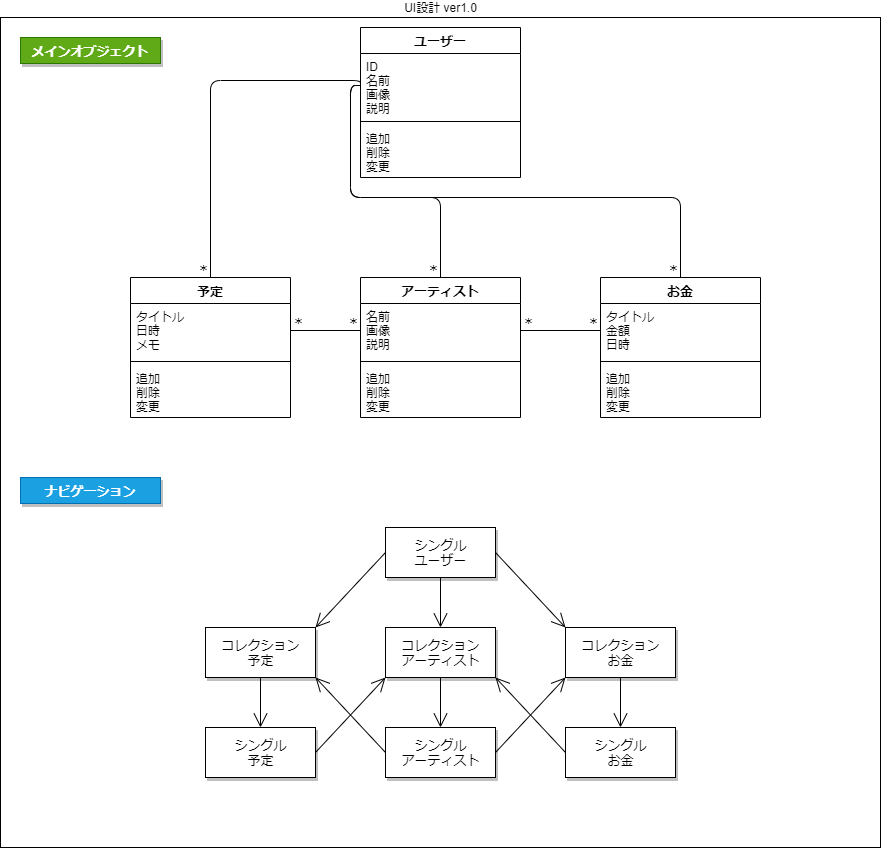

The diagram above was exported from draw.io. Its source (the exported page's mxGraphModel, read from the mxfile embedded in the PNG):
<mxGraphModel dx="1101" dy="550" grid="1" gridSize="10" guides="1" tooltips="1" connect="1" arrows="1" fold="1" page="1" pageScale="1" pageWidth="2339" pageHeight="3300" background="#FFFFFF" math="0" shadow="0">
  <root>
    <mxCell id="0" />
    <mxCell id="1" parent="0" />
    <mxCell id="165" value="UI設計 ver1.0" style="html=1;labelPosition=center;verticalLabelPosition=top;align=center;verticalAlign=bottom;fontColor=#050505;fillColor=#FFFFFF;" vertex="1" parent="1">
      <mxGeometry x="120" y="40" width="880" height="830" as="geometry" />
    </mxCell>
    <mxCell id="193" value="" style="endArrow=none;html=1;edgeStyle=orthogonalEdgeStyle;labelBackgroundColor=none;strokeColor=#000000;fontColor=#000000;entryX=0.5;entryY=0;entryDx=0;entryDy=0;exitX=0;exitY=0.5;exitDx=0;exitDy=0;" edge="1" parent="1" source="221" target="208">
      <mxGeometry relative="1" as="geometry">
        <mxPoint x="560" y="210" as="sourcePoint" />
        <mxPoint x="640" y="300" as="targetPoint" />
      </mxGeometry>
    </mxCell>
    <mxCell id="195" value="＊" style="resizable=0;html=1;align=right;verticalAlign=bottom;labelBackgroundColor=none;fontSize=13;fontColor=#000000;" connectable="0" vertex="1" parent="193">
      <mxGeometry x="1" relative="1" as="geometry">
        <mxPoint as="offset" />
      </mxGeometry>
    </mxCell>
    <mxCell id="196" value="" style="endArrow=none;html=1;edgeStyle=orthogonalEdgeStyle;labelBackgroundColor=none;strokeColor=#000000;fontColor=#000000;entryX=0.5;entryY=0;entryDx=0;entryDy=0;exitX=0;exitY=0.5;exitDx=0;exitDy=0;" edge="1" parent="1" source="221" target="216">
      <mxGeometry relative="1" as="geometry">
        <mxPoint x="610" y="198" as="sourcePoint" />
        <mxPoint x="610" y="310" as="targetPoint" />
      </mxGeometry>
    </mxCell>
    <mxCell id="197" value="＊" style="resizable=0;html=1;align=right;verticalAlign=bottom;labelBackgroundColor=none;fontSize=13;fontColor=#000000;" connectable="0" vertex="1" parent="196">
      <mxGeometry x="1" relative="1" as="geometry">
        <mxPoint as="offset" />
      </mxGeometry>
    </mxCell>
    <mxCell id="198" value="" style="endArrow=none;html=1;edgeStyle=orthogonalEdgeStyle;labelBackgroundColor=none;strokeColor=#000000;fontColor=#000000;exitX=0;exitY=0.5;exitDx=0;exitDy=0;entryX=0.5;entryY=0;entryDx=0;entryDy=0;" edge="1" parent="1" source="221" target="204">
      <mxGeometry relative="1" as="geometry">
        <mxPoint x="620" y="168" as="sourcePoint" />
        <mxPoint x="810" y="310" as="targetPoint" />
        <Array as="points">
          <mxPoint x="330" y="103" />
        </Array>
      </mxGeometry>
    </mxCell>
    <mxCell id="199" value="＊" style="resizable=0;html=1;align=right;verticalAlign=bottom;labelBackgroundColor=none;fontSize=13;fontColor=#000000;" connectable="0" vertex="1" parent="198">
      <mxGeometry x="1" relative="1" as="geometry">
        <mxPoint as="offset" />
      </mxGeometry>
    </mxCell>
    <mxCell id="204" value="予定" style="swimlane;fontStyle=1;align=center;verticalAlign=top;childLayout=stackLayout;horizontal=1;startSize=26;horizontalStack=0;resizeParent=1;resizeParentMax=0;resizeLast=0;collapsible=1;marginBottom=0;labelBackgroundColor=none;strokeColor=#000000;fillColor=#FFFFFF;fontSize=13;fontColor=#000000;" vertex="1" parent="1">
      <mxGeometry x="250" y="300" width="160" height="140" as="geometry" />
    </mxCell>
    <mxCell id="205" value="タイトル&#10;日時&#10;メモ" style="text;strokeColor=none;fillColor=none;align=left;verticalAlign=top;spacingLeft=4;spacingRight=4;overflow=hidden;rotatable=0;points=[[0,0.5],[1,0.5]];portConstraint=eastwest;fontColor=#000000;" vertex="1" parent="204">
      <mxGeometry y="26" width="160" height="54" as="geometry" />
    </mxCell>
    <mxCell id="206" value="" style="line;strokeWidth=1;fillColor=none;align=left;verticalAlign=middle;spacingTop=-1;spacingLeft=3;spacingRight=3;rotatable=0;labelPosition=right;points=[];portConstraint=eastwest;" vertex="1" parent="204">
      <mxGeometry y="80" width="160" height="8" as="geometry" />
    </mxCell>
    <mxCell id="207" value="追加&#10;削除&#10;変更" style="text;strokeColor=none;fillColor=none;align=left;verticalAlign=top;spacingLeft=4;spacingRight=4;overflow=hidden;rotatable=0;points=[[0,0.5],[1,0.5]];portConstraint=eastwest;fontColor=#000000;" vertex="1" parent="204">
      <mxGeometry y="88" width="160" height="52" as="geometry" />
    </mxCell>
    <mxCell id="208" value="アーティスト" style="swimlane;fontStyle=1;align=center;verticalAlign=top;childLayout=stackLayout;horizontal=1;startSize=26;horizontalStack=0;resizeParent=1;resizeParentMax=0;resizeLast=0;collapsible=1;marginBottom=0;labelBackgroundColor=none;strokeColor=#000000;fillColor=#FFFFFF;fontSize=13;fontColor=#000000;" vertex="1" parent="1">
      <mxGeometry x="480" y="300" width="160" height="140" as="geometry" />
    </mxCell>
    <mxCell id="209" value="名前&#10;画像&#10;説明" style="text;strokeColor=none;fillColor=none;align=left;verticalAlign=top;spacingLeft=4;spacingRight=4;overflow=hidden;rotatable=0;points=[[0,0.5],[1,0.5]];portConstraint=eastwest;fontColor=#000000;" vertex="1" parent="208">
      <mxGeometry y="26" width="160" height="54" as="geometry" />
    </mxCell>
    <mxCell id="210" value="" style="line;strokeWidth=1;fillColor=none;align=left;verticalAlign=middle;spacingTop=-1;spacingLeft=3;spacingRight=3;rotatable=0;labelPosition=right;points=[];portConstraint=eastwest;" vertex="1" parent="208">
      <mxGeometry y="80" width="160" height="8" as="geometry" />
    </mxCell>
    <mxCell id="211" value="追加&#10;削除&#10;変更" style="text;strokeColor=none;fillColor=none;align=left;verticalAlign=top;spacingLeft=4;spacingRight=4;overflow=hidden;rotatable=0;points=[[0,0.5],[1,0.5]];portConstraint=eastwest;fontColor=#000000;" vertex="1" parent="208">
      <mxGeometry y="88" width="160" height="52" as="geometry" />
    </mxCell>
    <mxCell id="216" value="お金" style="swimlane;fontStyle=1;align=center;verticalAlign=top;childLayout=stackLayout;horizontal=1;startSize=26;horizontalStack=0;resizeParent=1;resizeParentMax=0;resizeLast=0;collapsible=1;marginBottom=0;labelBackgroundColor=none;strokeColor=#000000;fillColor=#FFFFFF;fontSize=13;fontColor=#000000;" vertex="1" parent="1">
      <mxGeometry x="720" y="300" width="160" height="140" as="geometry" />
    </mxCell>
    <mxCell id="217" value="タイトル&#10;金額&#10;日時" style="text;strokeColor=none;fillColor=none;align=left;verticalAlign=top;spacingLeft=4;spacingRight=4;overflow=hidden;rotatable=0;points=[[0,0.5],[1,0.5]];portConstraint=eastwest;fontColor=#000000;" vertex="1" parent="216">
      <mxGeometry y="26" width="160" height="54" as="geometry" />
    </mxCell>
    <mxCell id="218" value="" style="line;strokeWidth=1;fillColor=none;align=left;verticalAlign=middle;spacingTop=-1;spacingLeft=3;spacingRight=3;rotatable=0;labelPosition=right;points=[];portConstraint=eastwest;" vertex="1" parent="216">
      <mxGeometry y="80" width="160" height="8" as="geometry" />
    </mxCell>
    <mxCell id="219" value="追加&#10;削除&#10;変更" style="text;strokeColor=none;fillColor=none;align=left;verticalAlign=top;spacingLeft=4;spacingRight=4;overflow=hidden;rotatable=0;points=[[0,0.5],[1,0.5]];portConstraint=eastwest;fontColor=#000000;" vertex="1" parent="216">
      <mxGeometry y="88" width="160" height="52" as="geometry" />
    </mxCell>
    <mxCell id="220" value="ユーザー" style="swimlane;fontStyle=1;align=center;verticalAlign=top;childLayout=stackLayout;horizontal=1;startSize=26;horizontalStack=0;resizeParent=1;resizeParentMax=0;resizeLast=0;collapsible=1;marginBottom=0;labelBackgroundColor=none;strokeColor=#000000;fillColor=#FFFFFF;fontSize=13;fontColor=#000000;" vertex="1" parent="1">
      <mxGeometry x="480" y="50" width="160" height="150" as="geometry" />
    </mxCell>
    <mxCell id="221" value="ID&#10;名前&#10;画像&#10;説明" style="text;strokeColor=none;fillColor=none;align=left;verticalAlign=top;spacingLeft=4;spacingRight=4;overflow=hidden;rotatable=0;points=[[0,0.5],[1,0.5]];portConstraint=eastwest;fontColor=#000000;" vertex="1" parent="220">
      <mxGeometry y="26" width="160" height="64" as="geometry" />
    </mxCell>
    <mxCell id="222" value="" style="line;strokeWidth=1;fillColor=none;align=left;verticalAlign=middle;spacingTop=-1;spacingLeft=3;spacingRight=3;rotatable=0;labelPosition=right;points=[];portConstraint=eastwest;" vertex="1" parent="220">
      <mxGeometry y="90" width="160" height="8" as="geometry" />
    </mxCell>
    <mxCell id="223" value="追加&#10;削除&#10;変更" style="text;strokeColor=none;fillColor=none;align=left;verticalAlign=top;spacingLeft=4;spacingRight=4;overflow=hidden;rotatable=0;points=[[0,0.5],[1,0.5]];portConstraint=eastwest;fontColor=#000000;" vertex="1" parent="220">
      <mxGeometry y="98" width="160" height="52" as="geometry" />
    </mxCell>
    <mxCell id="224" value="" style="endArrow=none;html=1;edgeStyle=orthogonalEdgeStyle;labelBackgroundColor=none;strokeColor=#000000;fontColor=#000000;exitX=0;exitY=0.5;exitDx=0;exitDy=0;entryX=1;entryY=0.5;entryDx=0;entryDy=0;" edge="1" parent="1" source="209" target="205">
      <mxGeometry relative="1" as="geometry">
        <mxPoint x="490" y="113" as="sourcePoint" />
        <mxPoint x="340" y="310" as="targetPoint" />
      </mxGeometry>
    </mxCell>
    <mxCell id="225" value="＊" style="resizable=0;html=1;align=right;verticalAlign=bottom;labelBackgroundColor=none;fontSize=13;fontColor=#000000;" connectable="0" vertex="1" parent="224">
      <mxGeometry x="1" relative="1" as="geometry">
        <mxPoint x="70" as="offset" />
      </mxGeometry>
    </mxCell>
    <mxCell id="228" value="＊" style="resizable=0;html=1;align=right;verticalAlign=bottom;labelBackgroundColor=none;fontSize=13;fontColor=#000000;" connectable="0" vertex="1" parent="224">
      <mxGeometry x="1" relative="1" as="geometry">
        <mxPoint x="15" as="offset" />
      </mxGeometry>
    </mxCell>
    <mxCell id="229" value="＊" style="resizable=0;html=1;align=right;verticalAlign=bottom;labelBackgroundColor=none;fontSize=13;fontColor=#000000;" connectable="0" vertex="1" parent="224">
      <mxGeometry x="1" relative="1" as="geometry">
        <mxPoint x="310" as="offset" />
      </mxGeometry>
    </mxCell>
    <mxCell id="226" value="" style="endArrow=none;html=1;edgeStyle=orthogonalEdgeStyle;labelBackgroundColor=none;strokeColor=#000000;fontColor=#000000;exitX=0;exitY=0.5;exitDx=0;exitDy=0;entryX=1;entryY=0.5;entryDx=0;entryDy=0;" edge="1" parent="1" source="217" target="209">
      <mxGeometry relative="1" as="geometry">
        <mxPoint x="490" y="363" as="sourcePoint" />
        <mxPoint x="420" y="363" as="targetPoint" />
      </mxGeometry>
    </mxCell>
    <mxCell id="227" value="＊" style="resizable=0;html=1;align=right;verticalAlign=bottom;labelBackgroundColor=none;fontSize=13;fontColor=#000000;" connectable="0" vertex="1" parent="226">
      <mxGeometry x="1" relative="1" as="geometry">
        <mxPoint x="15" as="offset" />
      </mxGeometry>
    </mxCell>
    <mxCell id="231" value="メインオブジェクト" style="text;align=center;fontStyle=1;verticalAlign=middle;spacingLeft=3;spacingRight=3;strokeColor=#2D7600;rotatable=0;points=[[0,0.5],[1,0.5]];portConstraint=eastwest;labelBackgroundColor=none;fillColor=#60a917;fontSize=13;fontColor=#ffffff;labelBorderColor=none;perimeterSpacing=0;rounded=0;glass=0;comic=0;shadow=1;" vertex="1" parent="1">
      <mxGeometry x="140" y="60" width="140" height="26" as="geometry" />
    </mxCell>
    <mxCell id="232" value="ナビゲーション" style="text;align=center;fontStyle=1;verticalAlign=middle;spacingLeft=3;spacingRight=3;strokeColor=#006EAF;rotatable=0;points=[[0,0.5],[1,0.5]];portConstraint=eastwest;labelBackgroundColor=none;fillColor=#1ba1e2;fontSize=13;fontColor=#ffffff;labelBorderColor=none;perimeterSpacing=0;rounded=0;glass=0;comic=0;shadow=1;" vertex="1" parent="1">
      <mxGeometry x="140" y="500" width="140" height="26" as="geometry" />
    </mxCell>
    <mxCell id="233" value="コレクション&lt;br&gt;予定" style="html=1;rounded=0;shadow=1;glass=0;comic=0;labelBackgroundColor=none;strokeColor=#000000;fillColor=#FFFFFF;fontSize=13;fontColor=#000000;align=center;" vertex="1" parent="1">
      <mxGeometry x="325" y="650" width="110" height="50" as="geometry" />
    </mxCell>
    <mxCell id="234" value="シングル&lt;br&gt;予定" style="html=1;rounded=0;shadow=1;glass=0;comic=0;labelBackgroundColor=none;strokeColor=#000000;fillColor=#FFFFFF;fontSize=13;fontColor=#000000;align=center;" vertex="1" parent="1">
      <mxGeometry x="325" y="750" width="110" height="50" as="geometry" />
    </mxCell>
    <mxCell id="235" value="コレクション&lt;br&gt;アーティスト" style="html=1;rounded=0;shadow=1;glass=0;comic=0;labelBackgroundColor=none;strokeColor=#000000;fillColor=#FFFFFF;fontSize=13;fontColor=#000000;align=center;" vertex="1" parent="1">
      <mxGeometry x="505" y="650" width="110" height="50" as="geometry" />
    </mxCell>
    <mxCell id="236" value="シングル&lt;br&gt;アーティスト" style="html=1;rounded=0;shadow=1;glass=0;comic=0;labelBackgroundColor=none;strokeColor=#000000;fillColor=#FFFFFF;fontSize=13;fontColor=#000000;align=center;" vertex="1" parent="1">
      <mxGeometry x="505" y="750" width="110" height="50" as="geometry" />
    </mxCell>
    <mxCell id="237" value="コレクション&lt;br&gt;お金" style="html=1;rounded=0;shadow=1;glass=0;comic=0;labelBackgroundColor=none;strokeColor=#000000;fillColor=#FFFFFF;fontSize=13;fontColor=#000000;align=center;" vertex="1" parent="1">
      <mxGeometry x="685" y="650" width="110" height="50" as="geometry" />
    </mxCell>
    <mxCell id="238" value="シングル&lt;br&gt;お金" style="html=1;rounded=0;shadow=1;glass=0;comic=0;labelBackgroundColor=none;strokeColor=#000000;fillColor=#FFFFFF;fontSize=13;fontColor=#000000;align=center;" vertex="1" parent="1">
      <mxGeometry x="685" y="750" width="110" height="50" as="geometry" />
    </mxCell>
    <mxCell id="239" value="" style="endArrow=open;endFill=1;endSize=12;html=1;labelBackgroundColor=none;strokeColor=#000000;fontSize=13;fontColor=#000000;exitX=0.5;exitY=1;exitDx=0;exitDy=0;entryX=0.5;entryY=0;entryDx=0;entryDy=0;" edge="1" parent="1" source="233" target="234">
      <mxGeometry width="160" relative="1" as="geometry">
        <mxPoint x="595" y="720" as="sourcePoint" />
        <mxPoint x="755" y="720" as="targetPoint" />
      </mxGeometry>
    </mxCell>
    <mxCell id="240" value="" style="endArrow=open;endFill=1;endSize=12;html=1;labelBackgroundColor=none;strokeColor=#000000;fontSize=13;fontColor=#000000;exitX=0.5;exitY=1;exitDx=0;exitDy=0;entryX=0.5;entryY=0;entryDx=0;entryDy=0;" edge="1" parent="1" source="235" target="236">
      <mxGeometry width="160" relative="1" as="geometry">
        <mxPoint x="390" y="710" as="sourcePoint" />
        <mxPoint x="390" y="760" as="targetPoint" />
      </mxGeometry>
    </mxCell>
    <mxCell id="241" value="" style="endArrow=open;endFill=1;endSize=12;html=1;labelBackgroundColor=none;strokeColor=#000000;fontSize=13;fontColor=#000000;exitX=0.5;exitY=1;exitDx=0;exitDy=0;entryX=0.5;entryY=0;entryDx=0;entryDy=0;" edge="1" parent="1" source="237" target="238">
      <mxGeometry width="160" relative="1" as="geometry">
        <mxPoint x="570" y="710" as="sourcePoint" />
        <mxPoint x="570" y="760" as="targetPoint" />
      </mxGeometry>
    </mxCell>
    <mxCell id="242" value="" style="endArrow=open;endFill=1;endSize=12;html=1;labelBackgroundColor=none;strokeColor=#000000;fontSize=13;fontColor=#000000;exitX=1;exitY=0.5;exitDx=0;exitDy=0;entryX=0;entryY=1;entryDx=0;entryDy=0;" edge="1" parent="1" source="234" target="235">
      <mxGeometry width="160" relative="1" as="geometry">
        <mxPoint x="390" y="710" as="sourcePoint" />
        <mxPoint x="390" y="760" as="targetPoint" />
      </mxGeometry>
    </mxCell>
    <mxCell id="244" value="" style="endArrow=open;endFill=1;endSize=12;html=1;labelBackgroundColor=none;strokeColor=#000000;fontSize=13;fontColor=#000000;exitX=0;exitY=0.5;exitDx=0;exitDy=0;entryX=1;entryY=1;entryDx=0;entryDy=0;" edge="1" parent="1" source="236" target="233">
      <mxGeometry width="160" relative="1" as="geometry">
        <mxPoint x="445" y="785" as="sourcePoint" />
        <mxPoint x="515" y="685" as="targetPoint" />
      </mxGeometry>
    </mxCell>
    <mxCell id="245" value="" style="endArrow=open;endFill=1;endSize=12;html=1;labelBackgroundColor=none;strokeColor=#000000;fontSize=13;fontColor=#000000;exitX=0;exitY=0.5;exitDx=0;exitDy=0;entryX=1;entryY=1;entryDx=0;entryDy=0;" edge="1" parent="1" source="238" target="235">
      <mxGeometry width="160" relative="1" as="geometry">
        <mxPoint x="515" y="785" as="sourcePoint" />
        <mxPoint x="445" y="685" as="targetPoint" />
      </mxGeometry>
    </mxCell>
    <mxCell id="246" value="" style="endArrow=open;endFill=1;endSize=12;html=1;labelBackgroundColor=none;strokeColor=#000000;fontSize=13;fontColor=#000000;exitX=1;exitY=0.5;exitDx=0;exitDy=0;entryX=0;entryY=1;entryDx=0;entryDy=0;" edge="1" parent="1" source="236" target="237">
      <mxGeometry width="160" relative="1" as="geometry">
        <mxPoint x="445" y="785" as="sourcePoint" />
        <mxPoint x="515" y="685" as="targetPoint" />
      </mxGeometry>
    </mxCell>
    <mxCell id="247" value="シングル&lt;br&gt;ユーザー" style="html=1;rounded=0;shadow=1;glass=0;comic=0;labelBackgroundColor=none;strokeColor=#000000;fillColor=#FFFFFF;fontSize=13;fontColor=#000000;align=center;" vertex="1" parent="1">
      <mxGeometry x="505" y="550" width="110" height="50" as="geometry" />
    </mxCell>
    <mxCell id="248" value="" style="endArrow=open;endFill=1;endSize=12;html=1;labelBackgroundColor=none;strokeColor=#000000;fontSize=13;fontColor=#000000;exitX=0;exitY=0.5;exitDx=0;exitDy=0;entryX=1;entryY=0;entryDx=0;entryDy=0;" edge="1" parent="1" source="247" target="233">
      <mxGeometry width="160" relative="1" as="geometry">
        <mxPoint x="390" y="710" as="sourcePoint" />
        <mxPoint x="390" y="760" as="targetPoint" />
      </mxGeometry>
    </mxCell>
    <mxCell id="249" value="" style="endArrow=open;endFill=1;endSize=12;html=1;labelBackgroundColor=none;strokeColor=#000000;fontSize=13;fontColor=#000000;exitX=0.5;exitY=1;exitDx=0;exitDy=0;entryX=0.5;entryY=0;entryDx=0;entryDy=0;" edge="1" parent="1" source="247" target="235">
      <mxGeometry width="160" relative="1" as="geometry">
        <mxPoint x="515" y="585" as="sourcePoint" />
        <mxPoint x="445" y="660" as="targetPoint" />
      </mxGeometry>
    </mxCell>
    <mxCell id="250" value="" style="endArrow=open;endFill=1;endSize=12;html=1;labelBackgroundColor=none;strokeColor=#000000;fontSize=13;fontColor=#000000;exitX=1;exitY=0.5;exitDx=0;exitDy=0;entryX=0;entryY=0;entryDx=0;entryDy=0;" edge="1" parent="1" source="247" target="237">
      <mxGeometry width="160" relative="1" as="geometry">
        <mxPoint x="570" y="610" as="sourcePoint" />
        <mxPoint x="570" y="660" as="targetPoint" />
      </mxGeometry>
    </mxCell>
  </root>
</mxGraphModel>